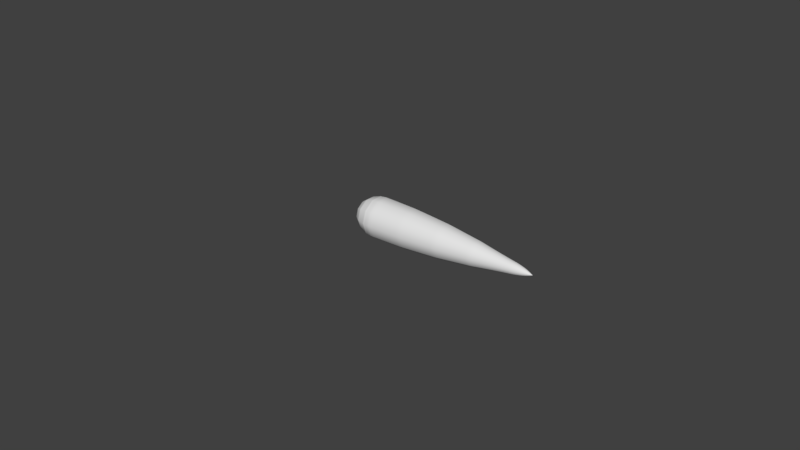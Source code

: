 # Source: limb.blend  (saved by Blender 2.79.0; exported with 4.5.12 LTS)
import bpy
from mathutils import Matrix  # noqa: F401  (used for matrix-valued properties, if any)

bpy.ops.wm.read_factory_settings(use_empty=True)
scene = bpy.context.scene
scene.name = 'Scene'

# ---- collections
col_collection_1 = bpy.data.collections.new('Collection 1'); scene.collection.children.link(col_collection_1)

# ---- world
world_world = bpy.data.worlds.new('World'); scene.world = world_world
world_world.color = (0.05088, 0.05088, 0.05088)
world_world.use_sun_shadow = False
world_world.sun_shadow_jitter_overblur = 0.0
world_world.cycles.sampling_method = 'MANUAL'

# ---- curves / text
cu_beziercurve_006 = bpy.data.curves.new('BezierCurve.006', 'CURVE')
cu_beziercurve_006.dimensions = '3D'
_sp = cu_beziercurve_006.splines.new('BEZIER'); _sp.bezier_points.add(9)
_sp.bezier_points.foreach_set('co', [-0.049, 0.0, 0.0, -0.03213, 0.0, 0.0, -1.085e-05, 0.0, 0.0, 0.03922, 0.0, 0.0, 0.07155, 0.0, 0.0, 0.2329, 0.0, 0.0, 0.411, 0.0, 0.0, 0.5765, 0.0, 0.0, 0.7667, 0.0, 0.0, 0.8503, 0.0, 0.0])
_sp.bezier_points.foreach_set('handle_left', [-0.3689, 0.0, 0.0, -0.03831, 0.0, 0.0, -0.01265, 0.0, 0.0, 0.02582, 0.0, 0.0, 0.05514, 0.0, 0.0, 0.2001, 0.0, 0.0, 0.3557, 0.0, 0.0, 0.5193, 0.0, 0.0, 0.6951, 0.0, 0.0, 0.832, 0.0, 0.0])
_sp.bezier_points.foreach_set('handle_right', [-0.044, 0.0, 0.0, -0.02595, 0.0, 0.0, 0.01263, 0.0, 0.0, 0.05261, 0.0, 0.0, 0.1372, 0.0, 0.0, 0.2984, 0.0, 0.0, 0.4662, 0.0, 0.0, 0.6337, 0.0, 0.0, 0.8142, 0.0, 0.0, 0.8624, 0.0, 0.0])
for _p, _l, _r in zip(_sp.bezier_points, ['ALIGNED', 'ALIGNED', 'ALIGNED', 'ALIGNED', 'ALIGNED', 'ALIGNED', 'ALIGNED', 'ALIGNED', 'ALIGNED', 'ALIGNED'], ['ALIGNED', 'ALIGNED', 'ALIGNED', 'ALIGNED', 'ALIGNED', 'ALIGNED', 'ALIGNED', 'ALIGNED', 'ALIGNED', 'ALIGNED']): _p.handle_left_type = _l; _p.handle_right_type = _r
_sp.bezier_points.foreach_set('radius', [0.1586, 0.4439, 0.6672, 0.7792, 0.8108, 0.7816, 0.6717, 0.4943, 0.2254, 0.001])
_sp.order_u = 0
_sp.order_v = 0
cu_beziercurve_006.use_path = True
cu_beziercurve_006.use_path_clamp = True
cu_beziercurve_006.bevel_resolution = 3
cu_beziercurve_006.bevel_depth = 0.116
cu_beziercurve_006.fill_mode = 'FULL'

# ---- objects
ob_limb = bpy.data.objects.new('Limb', cu_beziercurve_006)

# ---- transforms, parenting, visibility, modifiers, constraints
ob_limb.location = (0.0, 0.0, 0.0)
ob_limb.lineart.crease_threshold = 0.0

# ---- collection membership
col_collection_1.objects.link(ob_limb)

# ---- scene / render settings (as saved in the file)
scene.frame_start = 1; scene.frame_end = 250; scene.frame_set(21)
scene.render.engine = 'BLENDER_EEVEE_NEXT'
scene.render.resolution_percentage = 50
scene.render.dither_intensity = 0.0
scene.cycles.use_denoising = False
scene.cycles.samples = 128
scene.cycles.sampling_pattern = 'TABULATED_SOBOL'
scene.cycles.use_adaptive_sampling = False
scene.cycles.use_light_tree = False
scene.cycles.blur_glossy = 0.0
scene.cycles.sample_clamp_indirect = 0.0
scene.view_settings.view_transform = 'Standard'
bpy.context.view_layer.update()

# ---- added for rendering (the .blend has no active camera and no usable light): camera, sun
cam_auto = bpy.data.cameras.new('AutoCamera')
cam_auto.lens = 50.0
cam_auto.sensor_width = 36.0
cam_auto.clip_end = 1000.0
ob_auto_camera = bpy.data.objects.new('AutoCamera', cam_auto)
scene.collection.objects.link(ob_auto_camera)
ob_auto_camera.location = (2.88168, -3.2524, 2.16826)
ob_auto_camera.rotation_euler = (1.09748, -7.21219e-08, 0.694738)
scene.camera = ob_auto_camera
light_auto_sun = bpy.data.lights.new('AutoSun', 'SUN')
light_auto_sun.energy = 3.0
light_auto_sun.angle = 0.0523599
ob_auto_sun = bpy.data.objects.new('AutoSun', light_auto_sun)
scene.collection.objects.link(ob_auto_sun)
ob_auto_sun.rotation_euler = (0.872665, 0.174533, 0.523599)
bpy.context.view_layer.update()
